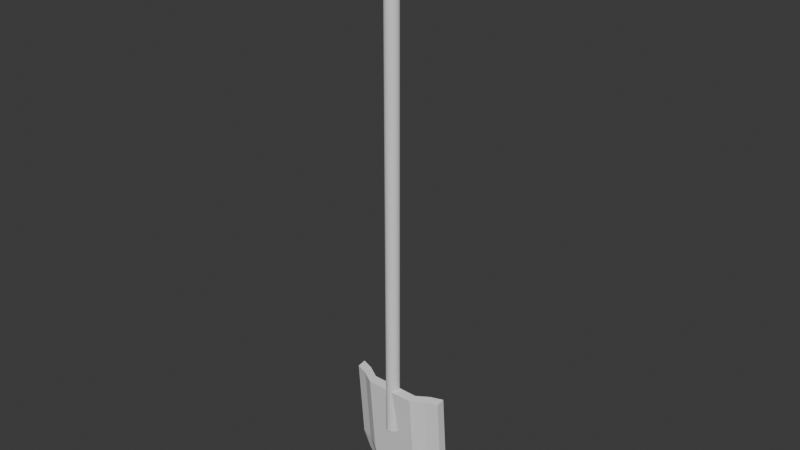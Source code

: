 # Source: Shovel.blend  (saved by Blender 4.0.36; exported with 4.5.12 LTS)
import bpy
from mathutils import Matrix  # noqa: F401  (used for matrix-valued properties, if any)

bpy.ops.wm.read_factory_settings(use_empty=True)
scene = bpy.context.scene
scene.name = 'Scene'

# ---- collections
col_collection = bpy.data.collections.new('Collection'); scene.collection.children.link(col_collection)

# ---- world
world_world = bpy.data.worlds.new('World'); scene.world = world_world
world_world.use_nodes = True; world_world.node_tree.nodes.clear()
_N = world_world.node_tree.nodes; _L = world_world.node_tree.links
n0 = _N.new('ShaderNodeOutputWorld'); n0.name = 'World Output'; n0.location = (300, 300)
n1 = _N.new('ShaderNodeBackground'); n1.name = 'Background'; n1.location = (10, 300)
n1.inputs[0].default_value = (0.05088, 0.05088, 0.05088, 1.0)
_L.new(n1.outputs[0], n0.inputs[0])
n0.is_active_output = True
world_world.color = (0.05088, 0.05088, 0.05088)
world_world.use_sun_shadow = False
world_world.sun_shadow_jitter_overblur = 0.0

# ---- meshes
me_cylinder = bpy.data.meshes.new('Cylinder')
me_cylinder.from_pydata([(0.0, 1.0, -1.0), (0.0, 1.0, 1.0), (0.1951, 0.9808, -1.0), (0.1951, 0.9808, 1.0), (0.3827, 0.9239, -1.0), (0.3827, 0.9239, 1.0), (0.5556, 0.8315, -1.0), (0.5556, 0.8315, 1.0), (0.7071, 0.7071, -1.0), (0.7071, 0.7071, 1.0), (0.8315, 0.5556, -1.0), (0.8315, 0.5556, 1.0), (0.9239, 0.3827, -1.0), (0.9239, 0.3827, 1.0), (0.9808, 0.1951, -1.0), (0.9808, 0.1951, 1.0), (1.0, 0.0, -1.0), (1.0, 0.0, 1.0), (0.9808, -0.1951, -1.0), (0.9808, -0.1951, 1.0), (0.9239, -0.3827, -1.0), (0.9239, -0.3827, 1.0), (0.8315, -0.5556, -1.0), (0.8315, -0.5556, 1.0), (0.7071, -0.7071, -1.0), (0.7071, -0.7071, 1.0), (0.5556, -0.8315, -1.0), (0.5556, -0.8315, 1.0), (0.3827, -0.9239, -1.0), (0.3827, -0.9239, 1.0), (0.1951, -0.9808, -1.0), (0.1951, -0.9808, 1.0), (0.0, -1.0, -1.0), (0.0, -1.0, 1.0), (-0.1951, -0.9808, -1.0), (-0.1951, -0.9808, 1.0), (-0.3827, -0.9239, -1.0), (-0.3827, -0.9239, 1.0), (-0.5556, -0.8315, -1.0), (-0.5556, -0.8315, 1.0), (-0.7071, -0.7071, -1.0), (-0.7071, -0.7071, 1.0), (-0.8315, -0.5556, -1.0), (-0.8315, -0.5556, 1.0), (-0.9239, -0.3827, -1.0), (-0.9239, -0.3827, 1.0), (-0.9808, -0.1951, -1.0), (-0.9808, -0.1951, 1.0), (-1.0, 0.0, -1.0), (-1.0, 0.0, 1.0), (-0.9808, 0.1951, -1.0), (-0.9808, 0.1951, 1.0), (-0.9239, 0.3827, -1.0), (-0.9239, 0.3827, 1.0), (-0.8315, 0.5556, -1.0), (-0.8315, 0.5556, 1.0), (-0.7071, 0.7071, -1.0), (-0.7071, 0.7071, 1.0), (-0.5556, 0.8315, -1.0), (-0.5556, 0.8315, 1.0), (-0.3827, 0.9239, -1.0), (-0.3827, 0.9239, 1.0), (-0.1951, 0.9808, -1.0), (-0.1951, 0.9808, 1.0)], [], [(0, 1, 3, 2), (2, 3, 5, 4), (4, 5, 7, 6), (6, 7, 9, 8), (8, 9, 11, 10), (10, 11, 13, 12), (12, 13, 15, 14), (14, 15, 17, 16), (16, 17, 19, 18), (18, 19, 21, 20), (20, 21, 23, 22), (22, 23, 25, 24), (24, 25, 27, 26), (26, 27, 29, 28), (28, 29, 31, 30), (30, 31, 33, 32), (32, 33, 35, 34), (34, 35, 37, 36), (36, 37, 39, 38), (38, 39, 41, 40), (40, 41, 43, 42), (42, 43, 45, 44), (44, 45, 47, 46), (46, 47, 49, 48), (48, 49, 51, 50), (50, 51, 53, 52), (52, 53, 55, 54), (54, 55, 57, 56), (56, 57, 59, 58), (58, 59, 61, 60), (3, 1, 63, 61, 59, 57, 55, 53, 51, 49, 47, 45, 43, 41, 39, 37, 35, 33, 31, 29, 27, 25, 23, 21, 19, 17, 15, 13, 11, 9, 7, 5), (60, 61, 63, 62), (62, 63, 1, 0), (0, 2, 4, 6, 8, 10, 12, 14, 16, 18, 20, 22, 24, 26, 28, 30, 32, 34, 36, 38, 40, 42, 44, 46, 48, 50, 52, 54, 56, 58, 60, 62)])
me_cylinder.polygons.foreach_set('use_smooth', [True] * 34)
_uv = me_cylinder.uv_layers.new(name='UVMap')
_uv.uv.foreach_set('vector', [1.0, 0.5, 1.0, 1.0, 0.9688, 1.0, 0.9688, 0.5, 0.9688, 0.5, 0.9688, 1.0, 0.9375, 1.0, 0.9375, 0.5, 0.9375, 0.5, 0.9375, 1.0, 0.9062, 1.0, 0.9062, 0.5, 0.9062, 0.5, 0.9062, 1.0, 0.875, 1.0, 0.875, 0.5, 0.875, 0.5, 0.875, 1.0, 0.8438, 1.0, 0.8438, 0.5, 0.8438, 0.5, 0.8438, 1.0, 0.8125, 1.0, 0.8125, 0.5, 0.8125, 0.5, 0.8125, 1.0, 0.7812, 1.0, 0.7812, 0.5, 0.7812, 0.5, 0.7812, 1.0, 0.75, 1.0, 0.75, 0.5, 0.75, 0.5, 0.75, 1.0, 0.7188, 1.0, 0.7188, 0.5, 0.7188, 0.5, 0.7188, 1.0, 0.6875, 1.0, 0.6875, 0.5, 0.6875, 0.5, 0.6875, 1.0, 0.6562, 1.0, 0.6562, 0.5, 0.6562, 0.5, 0.6562, 1.0, 0.625, 1.0, 0.625, 0.5, 0.625, 0.5, 0.625, 1.0, 0.5938, 1.0, 0.5938, 0.5, 0.5938, 0.5, 0.5938, 1.0, 0.5625, 1.0, 0.5625, 0.5, 0.5625, 0.5, 0.5625, 1.0, 0.5312, 1.0, 0.5312, 0.5, 0.5312, 0.5, 0.5312, 1.0, 0.5, 1.0, 0.5, 0.5, 0.5, 0.5, 0.5, 1.0, 0.4688, 1.0, 0.4688, 0.5, 0.4688, 0.5, 0.4688, 1.0, 0.4375, 1.0, 0.4375, 0.5, 0.4375, 0.5, 0.4375, 1.0, 0.4062, 1.0, 0.4062, 0.5, 0.4062, 0.5, 0.4062, 1.0, 0.375, 1.0, 0.375, 0.5, 0.375, 0.5, 0.375, 1.0, 0.3438, 1.0, 0.3438, 0.5, 0.3438, 0.5, 0.3438, 1.0, 0.3125, 1.0, 0.3125, 0.5, 0.3125, 0.5, 0.3125, 1.0, 0.2812, 1.0, 0.2812, 0.5, 0.2812, 0.5, 0.2812, 1.0, 0.25, 1.0, 0.25, 0.5, 0.25, 0.5, 0.25, 1.0, 0.2188, 1.0, 0.2188, 0.5, 0.2188, 0.5, 0.2188, 1.0, 0.1875, 1.0, 0.1875, 0.5, 0.1875, 0.5, 0.1875, 1.0, 0.1562, 1.0, 0.1562, 0.5, 0.1562, 0.5, 0.1562, 1.0, 0.125, 1.0, 0.125, 0.5, 0.125, 0.5, 0.125, 1.0, 0.09375, 1.0, 0.09375, 0.5, 0.09375, 0.5, 0.09375, 1.0, 0.0625, 1.0, 0.0625, 0.5, 0.2968, 0.4854, 0.25, 0.49, 0.2032, 0.4854, 0.1582, 0.4717, 0.1167, 0.4496, 0.08029, 0.4197, 0.05045, 0.3833, 0.02827, 0.3418, 0.01461, 0.2968, 0.01, 0.25, 0.01461, 0.2032, 0.02827, 0.1582, 0.05045, 0.1167, 0.08029, 0.08029, 0.1167, 0.05045, 0.1582, 0.02827, 0.2032, 0.01461, 0.25, 0.01, 0.2968, 0.01461, 0.3418, 0.02827, 0.3833, 0.05045, 0.4197, 0.08029, 0.4496, 0.1167, 0.4717, 0.1582, 0.4854, 0.2032, 0.49, 0.25, 0.4854, 0.2968, 0.4717, 0.3418, 0.4496, 0.3833, 0.4197, 0.4197, 0.3833, 0.4496, 0.3418, 0.4717, 0.0625, 0.5, 0.0625, 1.0, 0.03125, 1.0, 0.03125, 0.5, 0.03125, 0.5, 0.03125, 1.0, 0.0, 1.0, 0.0, 0.5, 0.75, 0.49, 0.7968, 0.4854, 0.8418, 0.4717, 0.8833, 0.4496, 0.9197, 0.4197, 0.9496, 0.3833, 0.9717, 0.3418, 0.9854, 0.2968, 0.99, 0.25, 0.9854, 0.2032, 0.9717, 0.1582, 0.9496, 0.1167, 0.9197, 0.08029, 0.8833, 0.05045, 0.8418, 0.02827, 0.7968, 0.01461, 0.75, 0.01, 0.7032, 0.01461, 0.6582, 0.02827, 0.6167, 0.05045, 0.5803, 0.08029, 0.5504, 0.1167, 0.5283, 0.1582, 0.5146, 0.2032, 0.51, 0.25, 0.5146, 0.2968, 0.5283, 0.3418, 0.5504, 0.3833, 0.5803, 0.4197, 0.6167, 0.4496, 0.6582, 0.4717, 0.7032, 0.4854])
me_cylinder.update()
me_plane_001 = bpy.data.meshes.new('Plane.001')
me_plane_001.from_pydata([(-0.2659, -0.673, -0.09437), (0.2659, -0.673, -0.09437), (-0.566, 0.713, -0.08202), (0.566, 0.713, -0.08202), (-0.566, 0.5347, -0.08202), (-0.566, 0.3565, -0.08202), (-0.566, 0.1782, -0.08202), (-0.566, 2.889e-08, -0.08202), (-0.566, -0.1782, -0.08202), (-0.4879, -0.3811, -0.08202), (-0.3904, -0.5501, -0.08202), (0.3904, -0.5501, -0.08202), (0.4879, -0.3811, -0.08202), (0.566, -0.1782, -0.08202), (0.566, 2.889e-08, -0.08202), (0.566, 0.1782, -0.08202), (0.566, 0.3565, -0.08202), (0.566, 0.5347, -0.08202), (-0.1994, -0.673, -0.06465), (-0.133, -0.673, -0.04458), (-0.06648, -0.673, -0.04458), (7.103e-09, -0.673, -0.04458), (0.06648, -0.673, -0.04458), (0.133, -0.673, -0.04458), (0.1994, -0.673, -0.06465), (0.4245, 0.713, -0.05229), (0.283, 0.713, -7.648e-16), (0.1415, 0.713, -7.648e-16), (-1.415e-08, 0.713, -7.648e-16), (-0.1415, 0.713, -7.648e-16), (-0.283, 0.713, -7.648e-16), (-0.4245, 0.713, -0.05229), (0.2928, -0.5501, -0.05229), (0.1952, -0.5501, -1.085e-15), (0.0976, -0.5501, -1.085e-15), (-3.521e-09, -0.5501, -1.085e-15), (-0.0976, -0.5501, -1.085e-15), (-0.1952, -0.5501, -1.085e-15), (-0.2928, -0.5501, -0.05229), (0.3659, -0.3811, -0.05229), (0.244, -0.3811, -6.775e-16), (0.122, -0.3811, -6.775e-16), (-2.477e-08, -0.3811, -6.775e-16), (-0.122, -0.3811, -6.775e-16), (-0.244, -0.3811, -6.775e-16), (-0.3659, -0.3811, -0.05229), (0.4245, -0.1782, -0.05229), (0.283, -0.1782, -7.648e-16), (0.1415, -0.1782, -7.648e-16), (-1.415e-08, -0.1782, -7.648e-16), (-0.1415, -0.1782, -7.648e-16), (-0.283, -0.1782, -7.648e-16), (-0.4245, -0.1782, -0.05229), (0.4245, 3.082e-08, -0.05229), (0.283, 3.422e-08, -7.648e-16), (0.1415, 3.422e-08, -7.648e-16), (-1.415e-08, 3.422e-08, -7.648e-16), (-0.1415, 3.422e-08, -7.648e-16), (-0.283, 3.422e-08, -7.648e-16), (-0.4245, 3.082e-08, -0.05229), (0.4245, 0.1782, -0.05229), (0.283, 0.1782, -7.648e-16), (0.1415, 0.1782, -7.648e-16), (-1.415e-08, 0.1782, -7.648e-16), (-0.1415, 0.1782, -7.648e-16), (-0.283, 0.1782, -7.648e-16), (-0.4245, 0.1782, -0.05229), (0.4245, 0.3565, -0.05229), (0.283, 0.3565, -7.648e-16), (0.1415, 0.3565, -7.648e-16), (-1.415e-08, 0.3565, -7.648e-16), (-0.1415, 0.3565, -7.648e-16), (-0.283, 0.3565, -7.648e-16), (-0.4245, 0.3565, -0.05229), (0.4245, 0.5347, -0.05229), (0.283, 0.5347, -7.648e-16), (0.1415, 0.5347, -7.648e-16), (-1.415e-08, 0.5347, -7.648e-16), (-0.1415, 0.5347, -7.648e-16), (-0.283, 0.5347, -7.648e-16), (-0.4245, 0.5347, -0.05229), (-0.3904, -0.5416, -0.1441), (-0.2659, -0.6645, -0.1564), (0.1994, -0.6645, -0.1267), (0.2659, -0.6645, -0.1564), (0.566, 0.5433, -0.1441), (0.566, 0.7215, -0.1441), (-0.4245, 0.7215, -0.1144), (-0.566, 0.7215, -0.1441), (-0.566, 0.5433, -0.1441), (-0.566, 0.365, -0.1441), (-0.566, 0.1868, -0.1441), (-0.566, 0.00852, -0.1441), (-0.566, -0.1697, -0.1441), (-0.4879, -0.3725, -0.1441), (0.3904, -0.5416, -0.1441), (0.4879, -0.3725, -0.1441), (0.566, -0.1697, -0.1441), (0.566, 0.00852, -0.1441), (0.566, 0.1868, -0.1441), (0.566, 0.365, -0.1441), (-0.2928, -0.5416, -0.1144), (-0.3659, -0.3725, -0.1144), (-0.4245, -0.1697, -0.1144), (-0.4245, 0.00852, -0.1144), (-0.4245, 0.1868, -0.1144), (-0.4245, 0.365, -0.1144), (-0.4245, 0.5433, -0.1144), (-0.1994, -0.6645, -0.1267), (-0.133, -0.6645, -0.1066), (-0.06648, -0.6645, -0.1066), (8.008e-09, -0.6645, -0.1066), (0.06648, -0.6645, -0.1066), (0.133, -0.6645, -0.1066), (0.4245, 0.7215, -0.1144), (0.283, 0.7215, -0.06206), (0.1415, 0.7215, -0.06206), (-1.324e-08, 0.7215, -0.06206), (-0.1415, 0.7215, -0.06206), (-0.283, 0.7215, -0.06206), (0.2928, -0.5416, -0.1144), (0.1952, -0.5416, -0.06206), (0.0976, -0.5416, -0.06206), (-2.616e-09, -0.5416, -0.06206), (-0.0976, -0.5416, -0.06206), (-0.1952, -0.5416, -0.06206), (0.3659, -0.3725, -0.1144), (0.244, -0.3725, -0.06206), (0.122, -0.3725, -0.06206), (-2.386e-08, -0.3725, -0.06206), (-0.122, -0.3725, -0.06206), (-0.244, -0.3725, -0.06206), (0.4245, -0.1697, -0.1144), (0.283, -0.1697, -0.06206), (0.1415, -0.1697, -0.06206), (-1.324e-08, -0.1697, -0.06206), (-0.1415, -0.1697, -0.06206), (-0.283, -0.1697, -0.06206), (0.4245, 0.00852, -0.1144), (0.283, 0.00852, -0.06206), (0.1415, 0.00852, -0.06206), (-1.324e-08, 0.00852, -0.06206), (-0.1415, 0.00852, -0.06206), (-0.283, 0.00852, -0.06206), (0.4245, 0.1868, -0.1144), (0.283, 0.1868, -0.06206), (0.1415, 0.1868, -0.06206), (-1.324e-08, 0.1868, -0.06206), (-0.1415, 0.1868, -0.06206), (-0.283, 0.1868, -0.06206), (0.4245, 0.365, -0.1144), (0.283, 0.365, -0.06206), (0.1415, 0.365, -0.06206), (-1.324e-08, 0.365, -0.06206), (-0.1415, 0.365, -0.06206), (-0.283, 0.365, -0.06206), (0.4245, 0.5433, -0.1144), (0.283, 0.5433, -0.06206), (0.1415, 0.5433, -0.06206), (-1.324e-08, 0.5433, -0.06206), (-0.1415, 0.5433, -0.06206), (-0.283, 0.5433, -0.06206)], [], [(74, 25, 3, 17), (24, 32, 11, 1), (32, 39, 12, 11), (39, 46, 13, 12), (46, 53, 14, 13), (53, 60, 15, 14), (60, 67, 16, 15), (67, 74, 17, 16), (5, 4, 80, 73), (73, 80, 79, 72), (72, 79, 78, 71), (71, 78, 77, 70), (70, 77, 76, 69), (69, 76, 75, 68), (68, 75, 74, 67), (6, 5, 73, 66), (66, 73, 72, 65), (65, 72, 71, 64), (64, 71, 70, 63), (63, 70, 69, 62), (62, 69, 68, 61), (61, 68, 67, 60), (7, 6, 66, 59), (59, 66, 65, 58), (58, 65, 64, 57), (57, 64, 63, 56), (56, 63, 62, 55), (55, 62, 61, 54), (54, 61, 60, 53), (8, 7, 59, 52), (52, 59, 58, 51), (51, 58, 57, 50), (50, 57, 56, 49), (49, 56, 55, 48), (48, 55, 54, 47), (47, 54, 53, 46), (9, 8, 52, 45), (45, 52, 51, 44), (44, 51, 50, 43), (43, 50, 49, 42), (42, 49, 48, 41), (41, 48, 47, 40), (40, 47, 46, 39), (10, 9, 45, 38), (38, 45, 44, 37), (37, 44, 43, 36), (36, 43, 42, 35), (35, 42, 41, 34), (34, 41, 40, 33), (33, 40, 39, 32), (0, 10, 38, 18), (18, 38, 37, 19), (19, 37, 36, 20), (20, 36, 35, 21), (21, 35, 34, 22), (22, 34, 33, 23), (23, 33, 32, 24), (4, 2, 31, 80), (80, 31, 30, 79), (79, 30, 29, 78), (78, 29, 28, 77), (77, 28, 27, 76), (76, 27, 26, 75), (75, 26, 25, 74), (156, 85, 86, 114), (83, 84, 95, 120), (120, 95, 96, 126), (126, 96, 97, 132), (132, 97, 98, 138), (138, 98, 99, 144), (144, 99, 100, 150), (150, 100, 85, 156), (90, 106, 107, 89), (106, 155, 161, 107), (155, 154, 160, 161), (154, 153, 159, 160), (153, 152, 158, 159), (152, 151, 157, 158), (151, 150, 156, 157), (91, 105, 106, 90), (105, 149, 155, 106), (149, 148, 154, 155), (148, 147, 153, 154), (147, 146, 152, 153), (146, 145, 151, 152), (145, 144, 150, 151), (92, 104, 105, 91), (104, 143, 149, 105), (143, 142, 148, 149), (142, 141, 147, 148), (141, 140, 146, 147), (140, 139, 145, 146), (139, 138, 144, 145), (93, 103, 104, 92), (103, 137, 143, 104), (137, 136, 142, 143), (136, 135, 141, 142), (135, 134, 140, 141), (134, 133, 139, 140), (133, 132, 138, 139), (94, 102, 103, 93), (102, 131, 137, 103), (131, 130, 136, 137), (130, 129, 135, 136), (129, 128, 134, 135), (128, 127, 133, 134), (127, 126, 132, 133), (81, 101, 102, 94), (101, 125, 131, 102), (125, 124, 130, 131), (124, 123, 129, 130), (123, 122, 128, 129), (122, 121, 127, 128), (121, 120, 126, 127), (82, 108, 101, 81), (108, 109, 125, 101), (109, 110, 124, 125), (110, 111, 123, 124), (111, 112, 122, 123), (112, 113, 121, 122), (113, 83, 120, 121), (89, 107, 87, 88), (107, 161, 119, 87), (161, 160, 118, 119), (160, 159, 117, 118), (159, 158, 116, 117), (158, 157, 115, 116), (157, 156, 114, 115), (12, 13, 97, 96), (10, 0, 82, 81), (19, 20, 110, 109), (13, 14, 98, 97), (24, 1, 84, 83), (20, 21, 111, 110), (14, 15, 99, 98), (17, 3, 86, 85), (21, 22, 112, 111), (15, 16, 100, 99), (31, 2, 88, 87), (22, 23, 113, 112), (16, 17, 85, 100), (2, 4, 89, 88), (23, 24, 83, 113), (4, 5, 90, 89), (3, 25, 114, 86), (5, 6, 91, 90), (25, 26, 115, 114), (6, 7, 92, 91), (26, 27, 116, 115), (7, 8, 93, 92), (27, 28, 117, 116), (8, 9, 94, 93), (28, 29, 118, 117), (9, 10, 81, 94), (29, 30, 119, 118), (1, 11, 95, 84), (30, 31, 87, 119), (0, 18, 108, 82), (11, 12, 96, 95), (18, 19, 109, 108)])
_uv = me_plane_001.uv_layers.new(name='UVMap')
_uv.uv.foreach_set('vector', [0.875, 0.875, 0.875, 1.0, 1.0, 1.0, 1.0, 0.875, 0.875, 0.0, 0.875, 0.125, 1.0, 0.125, 1.0, 0.0, 0.875, 0.125, 0.875, 0.25, 1.0, 0.25, 1.0, 0.125, 0.875, 0.25, 0.875, 0.375, 1.0, 0.375, 1.0, 0.25, 0.875, 0.375, 0.875, 0.5, 1.0, 0.5, 1.0, 0.375, 0.875, 0.5, 0.875, 0.625, 1.0, 0.625, 1.0, 0.5, 0.875, 0.625, 0.875, 0.75, 1.0, 0.75, 1.0, 0.625, 0.875, 0.75, 0.875, 0.875, 1.0, 0.875, 1.0, 0.75, 0.0, 0.75, 0.0, 0.875, 0.125, 0.875, 0.125, 0.75, 0.125, 0.75, 0.125, 0.875, 0.25, 0.875, 0.25, 0.75, 0.25, 0.75, 0.25, 0.875, 0.375, 0.875, 0.375, 0.75, 0.375, 0.75, 0.375, 0.875, 0.5, 0.875, 0.5, 0.75, 0.5, 0.75, 0.5, 0.875, 0.625, 0.875, 0.625, 0.75, 0.625, 0.75, 0.625, 0.875, 0.75, 0.875, 0.75, 0.75, 0.75, 0.75, 0.75, 0.875, 0.875, 0.875, 0.875, 0.75, 0.0, 0.625, 0.0, 0.75, 0.125, 0.75, 0.125, 0.625, 0.125, 0.625, 0.125, 0.75, 0.25, 0.75, 0.25, 0.625, 0.25, 0.625, 0.25, 0.75, 0.375, 0.75, 0.375, 0.625, 0.375, 0.625, 0.375, 0.75, 0.5, 0.75, 0.5, 0.625, 0.5, 0.625, 0.5, 0.75, 0.625, 0.75, 0.625, 0.625, 0.625, 0.625, 0.625, 0.75, 0.75, 0.75, 0.75, 0.625, 0.75, 0.625, 0.75, 0.75, 0.875, 0.75, 0.875, 0.625, 0.0, 0.5, 0.0, 0.625, 0.125, 0.625, 0.125, 0.5, 0.125, 0.5, 0.125, 0.625, 0.25, 0.625, 0.25, 0.5, 0.25, 0.5, 0.25, 0.625, 0.375, 0.625, 0.375, 0.5, 0.375, 0.5, 0.375, 0.625, 0.5, 0.625, 0.5, 0.5, 0.5, 0.5, 0.5, 0.625, 0.625, 0.625, 0.625, 0.5, 0.625, 0.5, 0.625, 0.625, 0.75, 0.625, 0.75, 0.5, 0.75, 0.5, 0.75, 0.625, 0.875, 0.625, 0.875, 0.5, 0.0, 0.375, 0.0, 0.5, 0.125, 0.5, 0.125, 0.375, 0.125, 0.375, 0.125, 0.5, 0.25, 0.5, 0.25, 0.375, 0.25, 0.375, 0.25, 0.5, 0.375, 0.5, 0.375, 0.375, 0.375, 0.375, 0.375, 0.5, 0.5, 0.5, 0.5, 0.375, 0.5, 0.375, 0.5, 0.5, 0.625, 0.5, 0.625, 0.375, 0.625, 0.375, 0.625, 0.5, 0.75, 0.5, 0.75, 0.375, 0.75, 0.375, 0.75, 0.5, 0.875, 0.5, 0.875, 0.375, 0.0, 0.25, 0.0, 0.375, 0.125, 0.375, 0.125, 0.25, 0.125, 0.25, 0.125, 0.375, 0.25, 0.375, 0.25, 0.25, 0.25, 0.25, 0.25, 0.375, 0.375, 0.375, 0.375, 0.25, 0.375, 0.25, 0.375, 0.375, 0.5, 0.375, 0.5, 0.25, 0.5, 0.25, 0.5, 0.375, 0.625, 0.375, 0.625, 0.25, 0.625, 0.25, 0.625, 0.375, 0.75, 0.375, 0.75, 0.25, 0.75, 0.25, 0.75, 0.375, 0.875, 0.375, 0.875, 0.25, 0.0, 0.125, 0.0, 0.25, 0.125, 0.25, 0.125, 0.125, 0.125, 0.125, 0.125, 0.25, 0.25, 0.25, 0.25, 0.125, 0.25, 0.125, 0.25, 0.25, 0.375, 0.25, 0.375, 0.125, 0.375, 0.125, 0.375, 0.25, 0.5, 0.25, 0.5, 0.125, 0.5, 0.125, 0.5, 0.25, 0.625, 0.25, 0.625, 0.125, 0.625, 0.125, 0.625, 0.25, 0.75, 0.25, 0.75, 0.125, 0.75, 0.125, 0.75, 0.25, 0.875, 0.25, 0.875, 0.125, 0.0, 0.0, 0.0, 0.125, 0.125, 0.125, 0.125, 0.0, 0.125, 0.0, 0.125, 0.125, 0.25, 0.125, 0.25, 0.0, 0.25, 0.0, 0.25, 0.125, 0.375, 0.125, 0.375, 0.0, 0.375, 0.0, 0.375, 0.125, 0.5, 0.125, 0.5, 0.0, 0.5, 0.0, 0.5, 0.125, 0.625, 0.125, 0.625, 0.0, 0.625, 0.0, 0.625, 0.125, 0.75, 0.125, 0.75, 0.0, 0.75, 0.0, 0.75, 0.125, 0.875, 0.125, 0.875, 0.0, 0.0, 0.875, 0.0, 1.0, 0.125, 1.0, 0.125, 0.875, 0.125, 0.875, 0.125, 1.0, 0.25, 1.0, 0.25, 0.875, 0.25, 0.875, 0.25, 1.0, 0.375, 1.0, 0.375, 0.875, 0.375, 0.875, 0.375, 1.0, 0.5, 1.0, 0.5, 0.875, 0.5, 0.875, 0.5, 1.0, 0.625, 1.0, 0.625, 0.875, 0.625, 0.875, 0.625, 1.0, 0.75, 1.0, 0.75, 0.875, 0.75, 0.875, 0.75, 1.0, 0.875, 1.0, 0.875, 0.875, 0.875, 0.875, 1.0, 0.875, 1.0, 1.0, 0.875, 1.0, 0.875, 0.0, 1.0, 0.0, 1.0, 0.125, 0.875, 0.125, 0.875, 0.125, 1.0, 0.125, 1.0, 0.25, 0.875, 0.25, 0.875, 0.25, 1.0, 0.25, 1.0, 0.375, 0.875, 0.375, 0.875, 0.375, 1.0, 0.375, 1.0, 0.5, 0.875, 0.5, 0.875, 0.5, 1.0, 0.5, 1.0, 0.625, 0.875, 0.625, 0.875, 0.625, 1.0, 0.625, 1.0, 0.75, 0.875, 0.75, 0.875, 0.75, 1.0, 0.75, 1.0, 0.875, 0.875, 0.875, 0.0, 0.75, 0.125, 0.75, 0.125, 0.875, 0.0, 0.875, 0.125, 0.75, 0.25, 0.75, 0.25, 0.875, 0.125, 0.875, 0.25, 0.75, 0.375, 0.75, 0.375, 0.875, 0.25, 0.875, 0.375, 0.75, 0.5, 0.75, 0.5, 0.875, 0.375, 0.875, 0.5, 0.75, 0.625, 0.75, 0.625, 0.875, 0.5, 0.875, 0.625, 0.75, 0.75, 0.75, 0.75, 0.875, 0.625, 0.875, 0.75, 0.75, 0.875, 0.75, 0.875, 0.875, 0.75, 0.875, 0.0, 0.625, 0.125, 0.625, 0.125, 0.75, 0.0, 0.75, 0.125, 0.625, 0.25, 0.625, 0.25, 0.75, 0.125, 0.75, 0.25, 0.625, 0.375, 0.625, 0.375, 0.75, 0.25, 0.75, 0.375, 0.625, 0.5, 0.625, 0.5, 0.75, 0.375, 0.75, 0.5, 0.625, 0.625, 0.625, 0.625, 0.75, 0.5, 0.75, 0.625, 0.625, 0.75, 0.625, 0.75, 0.75, 0.625, 0.75, 0.75, 0.625, 0.875, 0.625, 0.875, 0.75, 0.75, 0.75, 0.0, 0.5, 0.125, 0.5, 0.125, 0.625, 0.0, 0.625, 0.125, 0.5, 0.25, 0.5, 0.25, 0.625, 0.125, 0.625, 0.25, 0.5, 0.375, 0.5, 0.375, 0.625, 0.25, 0.625, 0.375, 0.5, 0.5, 0.5, 0.5, 0.625, 0.375, 0.625, 0.5, 0.5, 0.625, 0.5, 0.625, 0.625, 0.5, 0.625, 0.625, 0.5, 0.75, 0.5, 0.75, 0.625, 0.625, 0.625, 0.75, 0.5, 0.875, 0.5, 0.875, 0.625, 0.75, 0.625, 0.0, 0.375, 0.125, 0.375, 0.125, 0.5, 0.0, 0.5, 0.125, 0.375, 0.25, 0.375, 0.25, 0.5, 0.125, 0.5, 0.25, 0.375, 0.375, 0.375, 0.375, 0.5, 0.25, 0.5, 0.375, 0.375, 0.5, 0.375, 0.5, 0.5, 0.375, 0.5, 0.5, 0.375, 0.625, 0.375, 0.625, 0.5, 0.5, 0.5, 0.625, 0.375, 0.75, 0.375, 0.75, 0.5, 0.625, 0.5, 0.75, 0.375, 0.875, 0.375, 0.875, 0.5, 0.75, 0.5, 0.0, 0.25, 0.125, 0.25, 0.125, 0.375, 0.0, 0.375, 0.125, 0.25, 0.25, 0.25, 0.25, 0.375, 0.125, 0.375, 0.25, 0.25, 0.375, 0.25, 0.375, 0.375, 0.25, 0.375, 0.375, 0.25, 0.5, 0.25, 0.5, 0.375, 0.375, 0.375, 0.5, 0.25, 0.625, 0.25, 0.625, 0.375, 0.5, 0.375, 0.625, 0.25, 0.75, 0.25, 0.75, 0.375, 0.625, 0.375, 0.75, 0.25, 0.875, 0.25, 0.875, 0.375, 0.75, 0.375, 0.0, 0.125, 0.125, 0.125, 0.125, 0.25, 0.0, 0.25, 0.125, 0.125, 0.25, 0.125, 0.25, 0.25, 0.125, 0.25, 0.25, 0.125, 0.375, 0.125, 0.375, 0.25, 0.25, 0.25, 0.375, 0.125, 0.5, 0.125, 0.5, 0.25, 0.375, 0.25, 0.5, 0.125, 0.625, 0.125, 0.625, 0.25, 0.5, 0.25, 0.625, 0.125, 0.75, 0.125, 0.75, 0.25, 0.625, 0.25, 0.75, 0.125, 0.875, 0.125, 0.875, 0.25, 0.75, 0.25, 0.0, 0.0, 0.125, 0.0, 0.125, 0.125, 0.0, 0.125, 0.125, 0.0, 0.25, 0.0, 0.25, 0.125, 0.125, 0.125, 0.25, 0.0, 0.375, 0.0, 0.375, 0.125, 0.25, 0.125, 0.375, 0.0, 0.5, 0.0, 0.5, 0.125, 0.375, 0.125, 0.5, 0.0, 0.625, 0.0, 0.625, 0.125, 0.5, 0.125, 0.625, 0.0, 0.75, 0.0, 0.75, 0.125, 0.625, 0.125, 0.75, 0.0, 0.875, 0.0, 0.875, 0.125, 0.75, 0.125, 0.0, 0.875, 0.125, 0.875, 0.125, 1.0, 0.0, 1.0, 0.125, 0.875, 0.25, 0.875, 0.25, 1.0, 0.125, 1.0, 0.25, 0.875, 0.375, 0.875, 0.375, 1.0, 0.25, 1.0, 0.375, 0.875, 0.5, 0.875, 0.5, 1.0, 0.375, 1.0, 0.5, 0.875, 0.625, 0.875, 0.625, 1.0, 0.5, 1.0, 0.625, 0.875, 0.75, 0.875, 0.75, 1.0, 0.625, 1.0, 0.75, 0.875, 0.875, 0.875, 0.875, 1.0, 0.75, 1.0, 1.0, 0.25, 1.0, 0.375, 1.0, 0.375, 1.0, 0.25, 0.0, 0.125, 0.0, 0.0, 0.0, 0.0, 0.0, 0.125, 0.25, 0.0, 0.375, 0.0, 0.375, 0.0, 0.25, 0.0, 1.0, 0.375, 1.0, 0.5, 1.0, 0.5, 1.0, 0.375, 0.875, 0.0, 1.0, 0.0, 1.0, 0.0, 0.875, 0.0, 0.375, 0.0, 0.5, 0.0, 0.5, 0.0, 0.375, 0.0, 1.0, 0.5, 1.0, 0.625, 1.0, 0.625, 1.0, 0.5, 1.0, 0.875, 1.0, 1.0, 1.0, 1.0, 1.0, 0.875, 0.5, 0.0, 0.625, 0.0, 0.625, 0.0, 0.5, 0.0, 1.0, 0.625, 1.0, 0.75, 1.0, 0.75, 1.0, 0.625, 0.125, 1.0, 0.0, 1.0, 0.0, 1.0, 0.125, 1.0, 0.625, 0.0, 0.75, 0.0, 0.75, 0.0, 0.625, 0.0, 1.0, 0.75, 1.0, 0.875, 1.0, 0.875, 1.0, 0.75, 0.0, 1.0, 0.0, 0.875, 0.0, 0.875, 0.0, 1.0, 0.75, 0.0, 0.875, 0.0, 0.875, 0.0, 0.75, 0.0, 0.0, 0.875, 0.0, 0.75, 0.0, 0.75, 0.0, 0.875, 1.0, 1.0, 0.875, 1.0, 0.875, 1.0, 1.0, 1.0, 0.0, 0.75, 0.0, 0.625, 0.0, 0.625, 0.0, 0.75, 0.875, 1.0, 0.75, 1.0, 0.75, 1.0, 0.875, 1.0, 0.0, 0.625, 0.0, 0.5, 0.0, 0.5, 0.0, 0.625, 0.75, 1.0, 0.625, 1.0, 0.625, 1.0, 0.75, 1.0, 0.0, 0.5, 0.0, 0.375, 0.0, 0.375, 0.0, 0.5, 0.625, 1.0, 0.5, 1.0, 0.5, 1.0, 0.625, 1.0, 0.0, 0.375, 0.0, 0.25, 0.0, 0.25, 0.0, 0.375, 0.5, 1.0, 0.375, 1.0, 0.375, 1.0, 0.5, 1.0, 0.0, 0.25, 0.0, 0.125, 0.0, 0.125, 0.0, 0.25, 0.375, 1.0, 0.25, 1.0, 0.25, 1.0, 0.375, 1.0, 1.0, 0.0, 1.0, 0.125, 1.0, 0.125, 1.0, 0.0, 0.25, 1.0, 0.125, 1.0, 0.125, 1.0, 0.25, 1.0, 0.0, 0.0, 0.125, 0.0, 0.125, 0.0, 0.0, 0.0, 1.0, 0.125, 1.0, 0.25, 1.0, 0.25, 1.0, 0.125, 0.125, 0.0, 0.25, 0.0, 0.25, 0.0, 0.125, 0.0])
me_plane_001.update()

# ---- objects
ob_cylinder = bpy.data.objects.new('Cylinder', me_cylinder)
ob_plane = bpy.data.objects.new('Plane', me_plane_001)

# ---- transforms, parenting, visibility, modifiers, constraints
ob_cylinder.location = (0.0, 0.0, 2.181)
ob_cylinder.scale = (0.04608, 0.04608, 1.767)
ob_plane.location = (0.0, 0.0, 0.2789)
ob_plane.rotation_euler = (1.66, 0.009462, -0.007226)
ob_plane.scale = (0.5966, 0.6371, 0.9471)

# ---- collection membership
col_collection.objects.link(ob_cylinder)
col_collection.objects.link(ob_plane)

# ---- scene / render settings (as saved in the file)
scene.frame_start = 1; scene.frame_end = 250; scene.frame_set(1)
scene.render.engine = 'BLENDER_EEVEE_NEXT'
scene.cycles.sampling_pattern = 'TABULATED_SOBOL'
bpy.context.view_layer.update()

# ---- added for rendering (the .blend has no active camera and no usable light): camera, sun
cam_auto = bpy.data.cameras.new('AutoCamera')
cam_auto.lens = 50.0
cam_auto.sensor_width = 36.0
cam_auto.clip_end = 1000.0
ob_auto_camera = bpy.data.objects.new('AutoCamera', cam_auto)
scene.collection.objects.link(ob_auto_camera)
ob_auto_camera.location = (3.85259, -4.55122, 4.98007)
ob_auto_camera.rotation_euler = (1.09748, -7.21219e-08, 0.694738)
scene.camera = ob_auto_camera
light_auto_sun = bpy.data.lights.new('AutoSun', 'SUN')
light_auto_sun.energy = 3.0
light_auto_sun.angle = 0.0523599
ob_auto_sun = bpy.data.objects.new('AutoSun', light_auto_sun)
scene.collection.objects.link(ob_auto_sun)
ob_auto_sun.rotation_euler = (0.872665, 0.174533, 0.523599)
bpy.context.view_layer.update()
